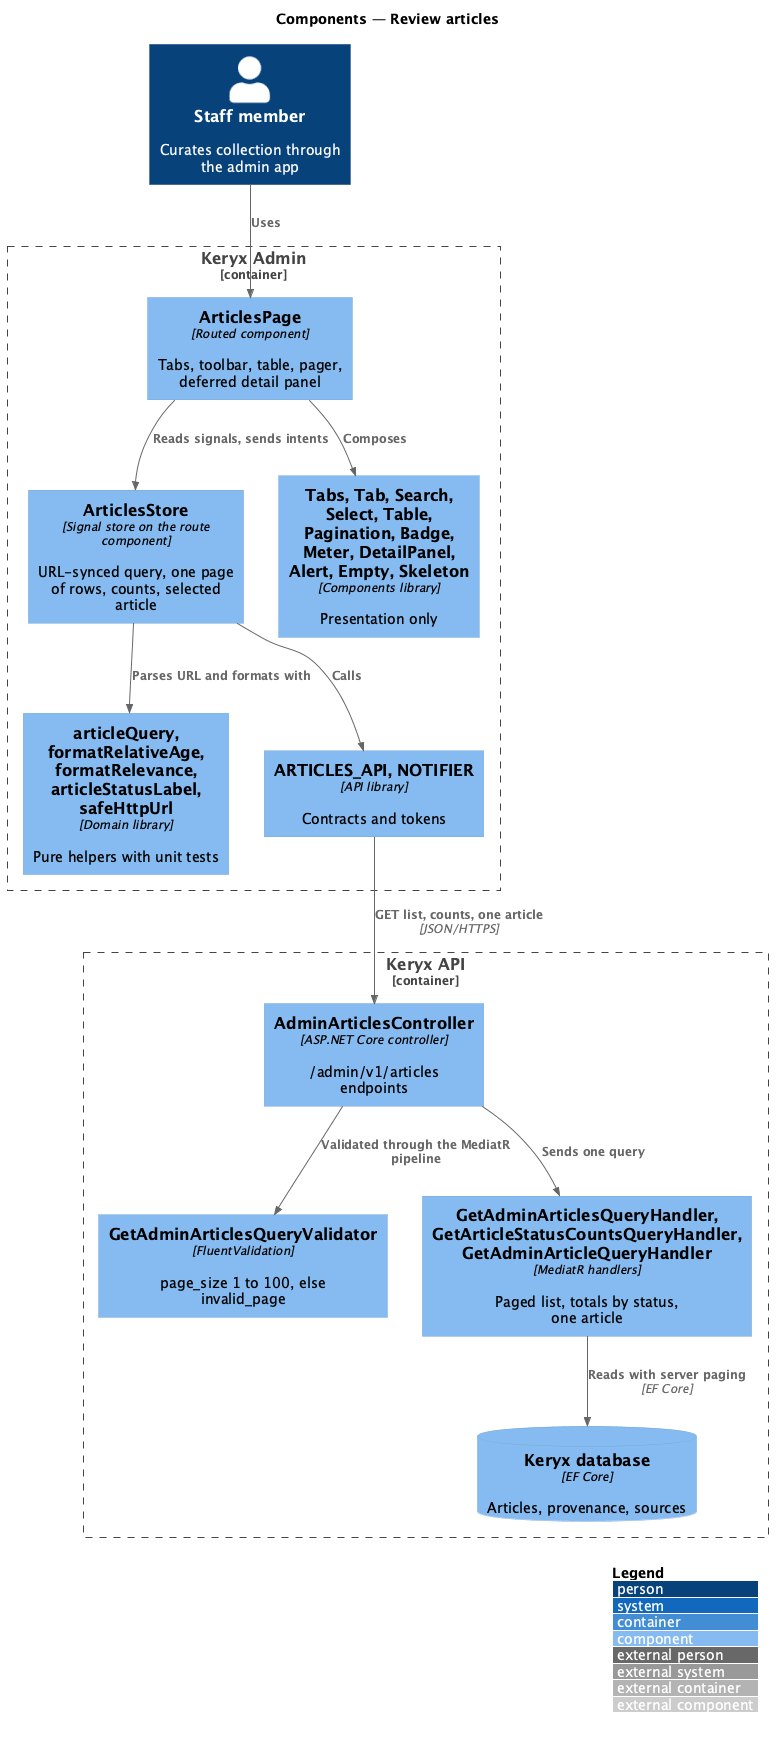

The diagram above was rendered by PlantUML. Its source (embedded in the PNG):
@startuml
!include <C4/C4_Component>
LAYOUT_WITH_LEGEND()
title Components — Review articles

Person(staff, "Staff member", "Curates collection through the admin app")
Container_Boundary(spa, "Keryx Admin") {
  Component(page, "ArticlesPage", "Routed component", "Tabs, toolbar, table, pager, deferred detail panel")
  Component(store, "ArticlesStore", "Signal store on the route component", "URL-synced query, one page of rows, counts, selected article")
  Component(lib, "Tabs, Tab, Search, Select, Table, Pagination, Badge, Meter, DetailPanel, Alert, Empty, Skeleton", "Components library", "Presentation only")
  Component(domain, "articleQuery, formatRelativeAge, formatRelevance, articleStatusLabel, safeHttpUrl", "Domain library", "Pure helpers with unit tests")
  Component(contracts, "ARTICLES_API, NOTIFIER", "API library", "Contracts and tokens")
}
Container_Boundary(api, "Keryx API") {
  Component(ctrl, "AdminArticlesController", "ASP.NET Core controller", "/admin/v1/articles endpoints")
  Component(validator, "GetAdminArticlesQueryValidator", "FluentValidation", "page_size 1 to 100, else invalid_page")
  Component(handlers, "GetAdminArticlesQueryHandler, GetArticleStatusCountsQueryHandler, GetAdminArticleQueryHandler", "MediatR handlers", "Paged list, totals by status, one article")
  ComponentDb(db, "Keryx database", "EF Core", "Articles, provenance, sources")
}
Rel(staff, page, "Uses")
Rel(page, store, "Reads signals, sends intents")
Rel(page, lib, "Composes")
Rel(store, domain, "Parses URL and formats with")
Rel(store, contracts, "Calls")
Rel(contracts, ctrl, "GET list, counts, one article", "JSON/HTTPS")
Rel(ctrl, validator, "Validated through the MediatR pipeline")
Rel(ctrl, handlers, "Sends one query")
Rel(handlers, db, "Reads with server paging", "EF Core")
@enduml